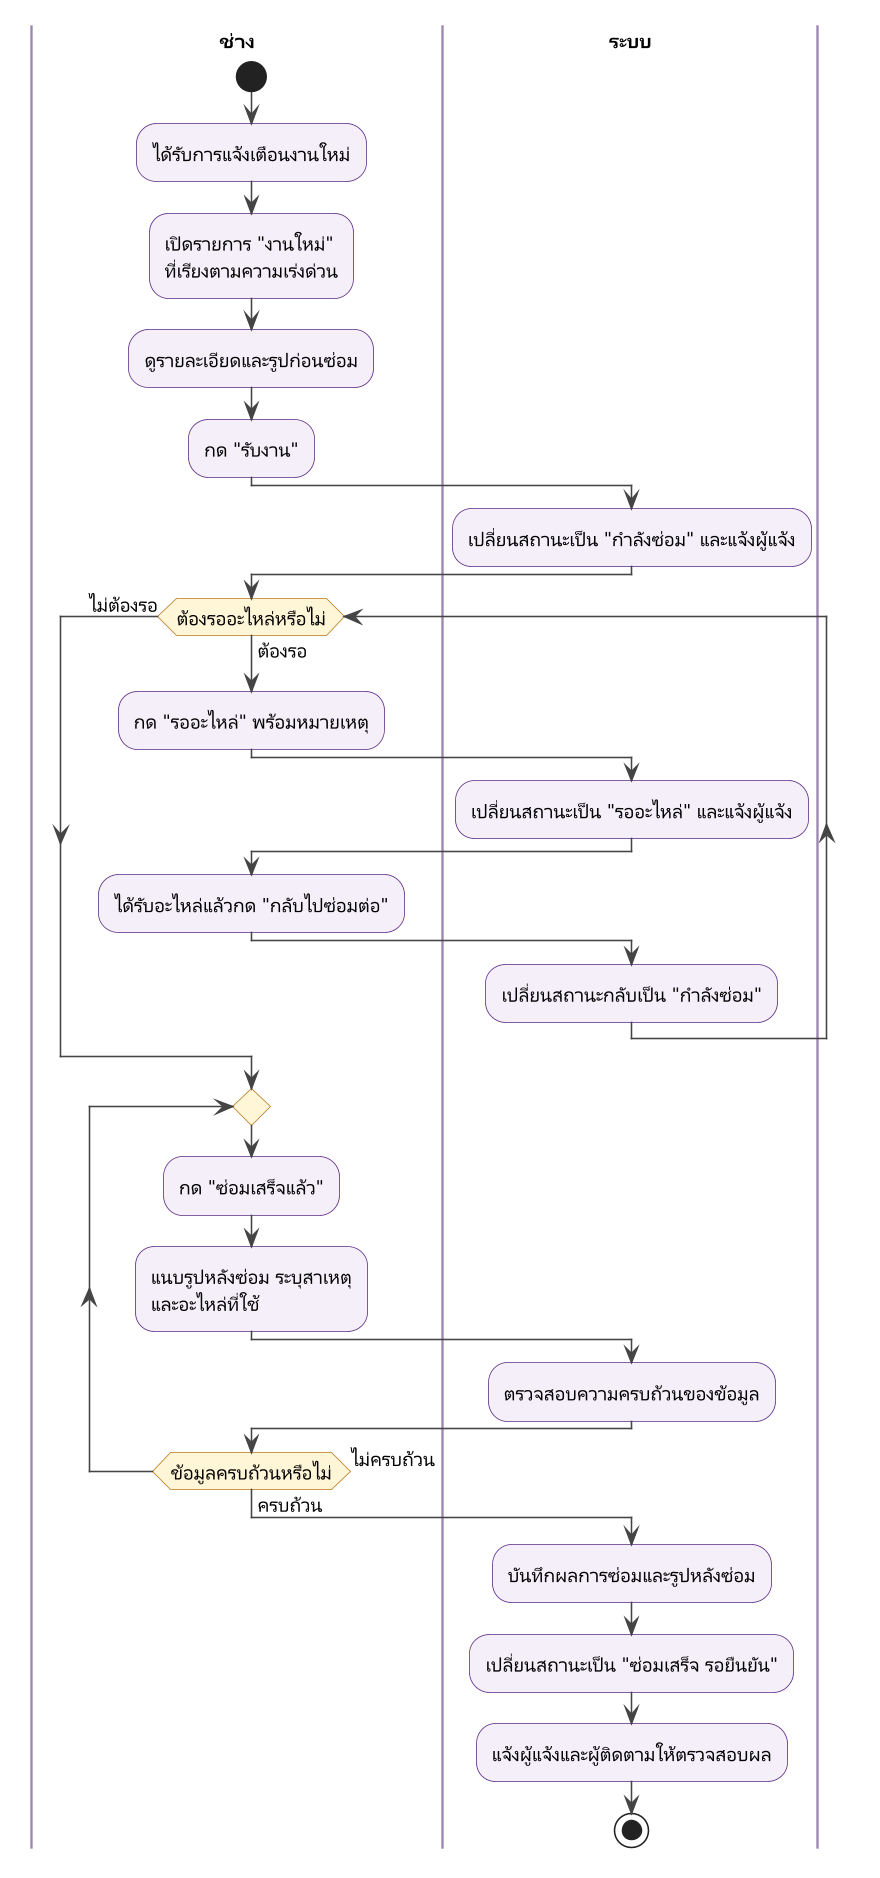

The diagram above was rendered by PlantUML. Its source (embedded in the PNG):
@startuml activity-technician
' แผนภาพกิจกรรม: การดำเนินงานซ่อมของช่าง (ฟังก์ชันหลักที่ 3)
!include _style.iuml

|ช่าง|
start
:ได้รับการแจ้งเตือนงานใหม่;
:เปิดรายการ "งานใหม่"
ที่เรียงตามความเร่งด่วน;
:ดูรายละเอียดและรูปก่อนซ่อม;
:กด "รับงาน";
|ระบบ|
:เปลี่ยนสถานะเป็น "กำลังซ่อม" และแจ้งผู้แจ้ง;
|ช่าง|
while (ต้องรออะไหล่หรือไม่) is (ต้องรอ)
  :กด "รออะไหล่" พร้อมหมายเหตุ;
  |ระบบ|
  :เปลี่ยนสถานะเป็น "รออะไหล่" และแจ้งผู้แจ้ง;
  |ช่าง|
  :ได้รับอะไหล่แล้วกด "กลับไปซ่อมต่อ";
  |ระบบ|
  :เปลี่ยนสถานะกลับเป็น "กำลังซ่อม";
  |ช่าง|
endwhile (ไม่ต้องรอ)
repeat
  :กด "ซ่อมเสร็จแล้ว";
  :แนบรูปหลังซ่อม ระบุสาเหตุ
  และอะไหล่ที่ใช้;
  |ระบบ|
  :ตรวจสอบความครบถ้วนของข้อมูล;
  |ช่าง|
repeat while (ข้อมูลครบถ้วนหรือไม่) is (ไม่ครบถ้วน) not (ครบถ้วน)
|ระบบ|
:บันทึกผลการซ่อมและรูปหลังซ่อม;
:เปลี่ยนสถานะเป็น "ซ่อมเสร็จ รอยืนยัน";
:แจ้งผู้แจ้งและผู้ติดตามให้ตรวจสอบผล;
stop
@enduml